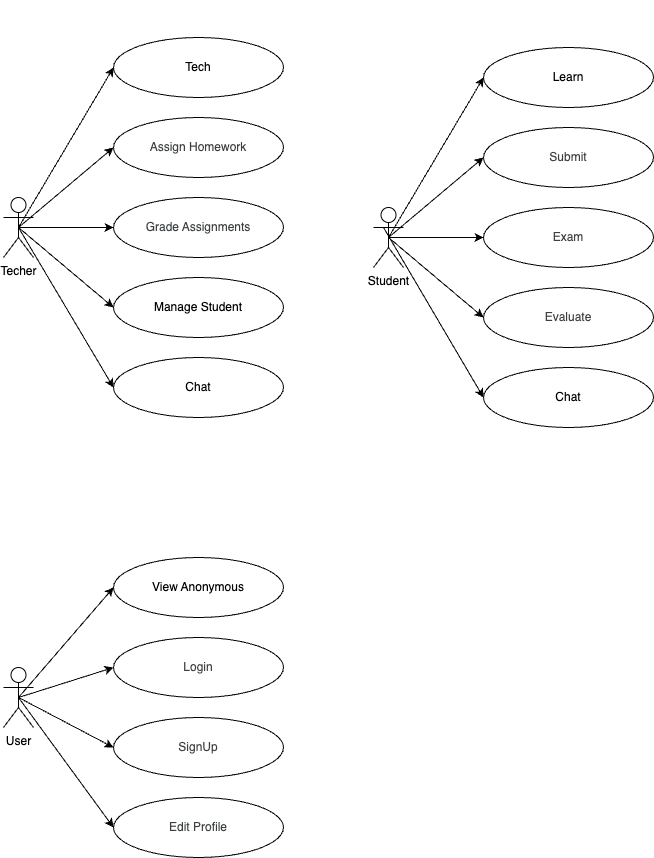

The diagram above was exported from draw.io. Its source (the exported page's mxGraphModel, read from the mxfile embedded in the PNG):
<mxGraphModel dx="1294" dy="837" grid="1" gridSize="10" guides="1" tooltips="1" connect="1" arrows="1" fold="1" page="1" pageScale="1" pageWidth="850" pageHeight="1100" math="0" shadow="0">
  <root>
    <mxCell id="0" />
    <mxCell id="1" parent="0" />
    <mxCell id="N8FdX_XCkr2h6nIqh9Bw-10" style="rounded=0;orthogonalLoop=1;jettySize=auto;html=1;exitX=0.5;exitY=0.5;exitDx=0;exitDy=0;exitPerimeter=0;entryX=0;entryY=0.5;entryDx=0;entryDy=0;" parent="1" source="N8FdX_XCkr2h6nIqh9Bw-1" target="N8FdX_XCkr2h6nIqh9Bw-2" edge="1">
      <mxGeometry relative="1" as="geometry" />
    </mxCell>
    <mxCell id="N8FdX_XCkr2h6nIqh9Bw-11" style="rounded=0;orthogonalLoop=1;jettySize=auto;html=1;exitX=0.5;exitY=0.5;exitDx=0;exitDy=0;exitPerimeter=0;entryX=0;entryY=0.5;entryDx=0;entryDy=0;" parent="1" source="N8FdX_XCkr2h6nIqh9Bw-1" target="N8FdX_XCkr2h6nIqh9Bw-4" edge="1">
      <mxGeometry relative="1" as="geometry" />
    </mxCell>
    <mxCell id="N8FdX_XCkr2h6nIqh9Bw-12" style="rounded=0;orthogonalLoop=1;jettySize=auto;html=1;exitX=0.5;exitY=0.5;exitDx=0;exitDy=0;exitPerimeter=0;entryX=0;entryY=0.5;entryDx=0;entryDy=0;" parent="1" source="N8FdX_XCkr2h6nIqh9Bw-1" target="N8FdX_XCkr2h6nIqh9Bw-9" edge="1">
      <mxGeometry relative="1" as="geometry" />
    </mxCell>
    <mxCell id="N8FdX_XCkr2h6nIqh9Bw-13" style="rounded=0;orthogonalLoop=1;jettySize=auto;html=1;exitX=0.5;exitY=0.5;exitDx=0;exitDy=0;exitPerimeter=0;entryX=0;entryY=0.5;entryDx=0;entryDy=0;" parent="1" source="N8FdX_XCkr2h6nIqh9Bw-1" target="N8FdX_XCkr2h6nIqh9Bw-3" edge="1">
      <mxGeometry relative="1" as="geometry" />
    </mxCell>
    <mxCell id="N8FdX_XCkr2h6nIqh9Bw-14" style="rounded=0;orthogonalLoop=1;jettySize=auto;html=1;exitX=0.5;exitY=0.5;exitDx=0;exitDy=0;exitPerimeter=0;entryX=0;entryY=0.5;entryDx=0;entryDy=0;" parent="1" source="N8FdX_XCkr2h6nIqh9Bw-1" target="N8FdX_XCkr2h6nIqh9Bw-6" edge="1">
      <mxGeometry relative="1" as="geometry" />
    </mxCell>
    <mxCell id="N8FdX_XCkr2h6nIqh9Bw-1" value="Techer" style="shape=umlActor;verticalLabelPosition=bottom;verticalAlign=top;html=1;outlineConnect=0;" parent="1" vertex="1">
      <mxGeometry x="100" y="250" width="30" height="60" as="geometry" />
    </mxCell>
    <mxCell id="N8FdX_XCkr2h6nIqh9Bw-2" value="Tech" style="ellipse;whiteSpace=wrap;html=1;" parent="1" vertex="1">
      <mxGeometry x="210" y="90" width="170" height="60" as="geometry" />
    </mxCell>
    <mxCell id="N8FdX_XCkr2h6nIqh9Bw-3" value="Manage Student" style="ellipse;whiteSpace=wrap;html=1;" parent="1" vertex="1">
      <mxGeometry x="210" y="330" width="170" height="60" as="geometry" />
    </mxCell>
    <mxCell id="N8FdX_XCkr2h6nIqh9Bw-4" value="&lt;span style=&quot;color: rgb(60, 64, 67); font-family: Roboto, RobotoDraft, Helvetica, Arial, sans-serif; text-align: start; white-space-collapse: preserve;&quot;&gt;&lt;font style=&quot;font-size: 12px;&quot;&gt;Assign Homework&lt;/font&gt;&lt;/span&gt;" style="ellipse;whiteSpace=wrap;html=1;fillColor=default;" parent="1" vertex="1">
      <mxGeometry x="210" y="170" width="170" height="60" as="geometry" />
    </mxCell>
    <mxCell id="N8FdX_XCkr2h6nIqh9Bw-6" value="Chat" style="ellipse;whiteSpace=wrap;html=1;fillColor=default;" parent="1" vertex="1">
      <mxGeometry x="210" y="410" width="170" height="60" as="geometry" />
    </mxCell>
    <mxCell id="N8FdX_XCkr2h6nIqh9Bw-8" style="edgeStyle=orthogonalEdgeStyle;rounded=0;orthogonalLoop=1;jettySize=auto;html=1;exitX=0.5;exitY=1;exitDx=0;exitDy=0;" parent="1" edge="1">
      <mxGeometry relative="1" as="geometry">
        <mxPoint x="665" y="60" as="sourcePoint" />
        <mxPoint x="665" y="60" as="targetPoint" />
      </mxGeometry>
    </mxCell>
    <mxCell id="N8FdX_XCkr2h6nIqh9Bw-9" value="&lt;span style=&quot;color: rgb(60, 64, 67); font-family: Roboto, RobotoDraft, Helvetica, Arial, sans-serif; text-align: start; white-space-collapse: preserve;&quot;&gt;&lt;font style=&quot;font-size: 12px;&quot;&gt;Grade Assignments&lt;/font&gt;&lt;/span&gt;" style="ellipse;whiteSpace=wrap;html=1;fillColor=default;" parent="1" vertex="1">
      <mxGeometry x="210" y="250" width="170" height="60" as="geometry" />
    </mxCell>
    <mxCell id="N8FdX_XCkr2h6nIqh9Bw-16" style="rounded=0;orthogonalLoop=1;jettySize=auto;html=1;exitX=0.5;exitY=0.5;exitDx=0;exitDy=0;exitPerimeter=0;entryX=0;entryY=0.5;entryDx=0;entryDy=0;" parent="1" source="N8FdX_XCkr2h6nIqh9Bw-21" target="N8FdX_XCkr2h6nIqh9Bw-22" edge="1">
      <mxGeometry relative="1" as="geometry" />
    </mxCell>
    <mxCell id="N8FdX_XCkr2h6nIqh9Bw-17" style="rounded=0;orthogonalLoop=1;jettySize=auto;html=1;exitX=0.5;exitY=0.5;exitDx=0;exitDy=0;exitPerimeter=0;entryX=0;entryY=0.5;entryDx=0;entryDy=0;" parent="1" source="N8FdX_XCkr2h6nIqh9Bw-21" target="N8FdX_XCkr2h6nIqh9Bw-24" edge="1">
      <mxGeometry relative="1" as="geometry" />
    </mxCell>
    <mxCell id="N8FdX_XCkr2h6nIqh9Bw-18" style="rounded=0;orthogonalLoop=1;jettySize=auto;html=1;exitX=0.5;exitY=0.5;exitDx=0;exitDy=0;exitPerimeter=0;entryX=0;entryY=0.5;entryDx=0;entryDy=0;" parent="1" source="N8FdX_XCkr2h6nIqh9Bw-21" target="N8FdX_XCkr2h6nIqh9Bw-27" edge="1">
      <mxGeometry relative="1" as="geometry" />
    </mxCell>
    <mxCell id="N8FdX_XCkr2h6nIqh9Bw-19" style="rounded=0;orthogonalLoop=1;jettySize=auto;html=1;exitX=0.5;exitY=0.5;exitDx=0;exitDy=0;exitPerimeter=0;entryX=0;entryY=0.5;entryDx=0;entryDy=0;" parent="1" source="N8FdX_XCkr2h6nIqh9Bw-21" target="N8FdX_XCkr2h6nIqh9Bw-23" edge="1">
      <mxGeometry relative="1" as="geometry" />
    </mxCell>
    <mxCell id="N8FdX_XCkr2h6nIqh9Bw-20" style="rounded=0;orthogonalLoop=1;jettySize=auto;html=1;entryX=0;entryY=0.5;entryDx=0;entryDy=0;" parent="1" target="N8FdX_XCkr2h6nIqh9Bw-25" edge="1">
      <mxGeometry relative="1" as="geometry">
        <mxPoint x="480" y="280" as="sourcePoint" />
      </mxGeometry>
    </mxCell>
    <mxCell id="N8FdX_XCkr2h6nIqh9Bw-21" value="Student" style="shape=umlActor;verticalLabelPosition=bottom;verticalAlign=top;html=1;outlineConnect=0;" parent="1" vertex="1">
      <mxGeometry x="470" y="260" width="30" height="60" as="geometry" />
    </mxCell>
    <mxCell id="N8FdX_XCkr2h6nIqh9Bw-22" value="Learn" style="ellipse;whiteSpace=wrap;html=1;" parent="1" vertex="1">
      <mxGeometry x="580" y="100" width="170" height="60" as="geometry" />
    </mxCell>
    <mxCell id="N8FdX_XCkr2h6nIqh9Bw-23" value="&lt;span style=&quot;color: rgb(60, 64, 67); font-family: Roboto, RobotoDraft, Helvetica, Arial, sans-serif; text-align: start; white-space-collapse: preserve;&quot;&gt;Evaluate&lt;/span&gt;" style="ellipse;whiteSpace=wrap;html=1;" parent="1" vertex="1">
      <mxGeometry x="580" y="340" width="170" height="60" as="geometry" />
    </mxCell>
    <mxCell id="N8FdX_XCkr2h6nIqh9Bw-24" value="&lt;span style=&quot;color: rgb(60, 64, 67); font-family: Roboto, RobotoDraft, Helvetica, Arial, sans-serif; text-align: start; white-space-collapse: preserve;&quot;&gt;&lt;font style=&quot;font-size: 12px;&quot;&gt;Submit&lt;/font&gt;&lt;/span&gt;" style="ellipse;whiteSpace=wrap;html=1;fillColor=default;" parent="1" vertex="1">
      <mxGeometry x="580" y="180" width="170" height="60" as="geometry" />
    </mxCell>
    <mxCell id="N8FdX_XCkr2h6nIqh9Bw-25" value="Chat" style="ellipse;whiteSpace=wrap;html=1;fillColor=default;" parent="1" vertex="1">
      <mxGeometry x="580" y="420" width="170" height="60" as="geometry" />
    </mxCell>
    <mxCell id="N8FdX_XCkr2h6nIqh9Bw-26" style="edgeStyle=orthogonalEdgeStyle;rounded=0;orthogonalLoop=1;jettySize=auto;html=1;exitX=0.5;exitY=1;exitDx=0;exitDy=0;" parent="1" source="N8FdX_XCkr2h6nIqh9Bw-25" target="N8FdX_XCkr2h6nIqh9Bw-25" edge="1">
      <mxGeometry relative="1" as="geometry" />
    </mxCell>
    <mxCell id="N8FdX_XCkr2h6nIqh9Bw-27" value="&lt;span style=&quot;color: rgb(60, 64, 67); font-family: Roboto, RobotoDraft, Helvetica, Arial, sans-serif; text-align: start; white-space-collapse: preserve;&quot;&gt;&lt;font style=&quot;font-size: 12px;&quot;&gt;Exam&lt;/font&gt;&lt;/span&gt;" style="ellipse;whiteSpace=wrap;html=1;fillColor=default;" parent="1" vertex="1">
      <mxGeometry x="580" y="260" width="170" height="60" as="geometry" />
    </mxCell>
    <mxCell id="faoJV1mVvos416lJsuju-1" style="rounded=0;orthogonalLoop=1;jettySize=auto;html=1;exitX=0.5;exitY=0.5;exitDx=0;exitDy=0;exitPerimeter=0;entryX=0;entryY=0.5;entryDx=0;entryDy=0;" parent="1" source="faoJV1mVvos416lJsuju-6" target="faoJV1mVvos416lJsuju-7" edge="1">
      <mxGeometry relative="1" as="geometry" />
    </mxCell>
    <mxCell id="faoJV1mVvos416lJsuju-2" style="rounded=0;orthogonalLoop=1;jettySize=auto;html=1;exitX=0.5;exitY=0.5;exitDx=0;exitDy=0;exitPerimeter=0;entryX=0;entryY=0.5;entryDx=0;entryDy=0;" parent="1" source="faoJV1mVvos416lJsuju-6" target="faoJV1mVvos416lJsuju-9" edge="1">
      <mxGeometry relative="1" as="geometry" />
    </mxCell>
    <mxCell id="faoJV1mVvos416lJsuju-3" style="rounded=0;orthogonalLoop=1;jettySize=auto;html=1;exitX=0.5;exitY=0.5;exitDx=0;exitDy=0;exitPerimeter=0;entryX=0;entryY=0.5;entryDx=0;entryDy=0;" parent="1" source="faoJV1mVvos416lJsuju-6" target="faoJV1mVvos416lJsuju-12" edge="1">
      <mxGeometry relative="1" as="geometry" />
    </mxCell>
    <mxCell id="faoJV1mVvos416lJsuju-6" value="User" style="shape=umlActor;verticalLabelPosition=bottom;verticalAlign=top;html=1;outlineConnect=0;" parent="1" vertex="1">
      <mxGeometry x="100" y="720" width="30" height="60" as="geometry" />
    </mxCell>
    <mxCell id="faoJV1mVvos416lJsuju-7" value="View Anonymous" style="ellipse;whiteSpace=wrap;html=1;" parent="1" vertex="1">
      <mxGeometry x="210" y="610" width="170" height="60" as="geometry" />
    </mxCell>
    <mxCell id="faoJV1mVvos416lJsuju-9" value="&lt;span style=&quot;color: rgb(60, 64, 67); font-family: Roboto, RobotoDraft, Helvetica, Arial, sans-serif; text-align: start; white-space-collapse: preserve;&quot;&gt;&lt;font style=&quot;font-size: 12px;&quot;&gt;Login&lt;/font&gt;&lt;/span&gt;" style="ellipse;whiteSpace=wrap;html=1;fillColor=default;" parent="1" vertex="1">
      <mxGeometry x="210" y="690" width="170" height="60" as="geometry" />
    </mxCell>
    <mxCell id="faoJV1mVvos416lJsuju-11" style="edgeStyle=orthogonalEdgeStyle;rounded=0;orthogonalLoop=1;jettySize=auto;html=1;exitX=0.5;exitY=1;exitDx=0;exitDy=0;" parent="1" edge="1">
      <mxGeometry relative="1" as="geometry">
        <mxPoint x="305" y="770" as="sourcePoint" />
        <mxPoint x="305" y="770" as="targetPoint" />
      </mxGeometry>
    </mxCell>
    <mxCell id="faoJV1mVvos416lJsuju-16" value="" style="rounded=0;orthogonalLoop=1;jettySize=auto;html=1;exitX=0.5;exitY=0.5;exitDx=0;exitDy=0;exitPerimeter=0;entryX=0;entryY=0.5;entryDx=0;entryDy=0;" parent="1" source="faoJV1mVvos416lJsuju-6" target="faoJV1mVvos416lJsuju-15" edge="1">
      <mxGeometry relative="1" as="geometry" />
    </mxCell>
    <mxCell id="faoJV1mVvos416lJsuju-12" value="&lt;span style=&quot;color: rgb(60, 64, 67); font-family: Roboto, RobotoDraft, Helvetica, Arial, sans-serif; text-align: start; white-space-collapse: preserve;&quot;&gt;&lt;font style=&quot;font-size: 12px;&quot;&gt;SignUp&lt;/font&gt;&lt;/span&gt;" style="ellipse;whiteSpace=wrap;html=1;fillColor=default;" parent="1" vertex="1">
      <mxGeometry x="210" y="770" width="170" height="60" as="geometry" />
    </mxCell>
    <mxCell id="faoJV1mVvos416lJsuju-15" value="&lt;div style=&quot;text-align: start;&quot;&gt;&lt;span style=&quot;background-color: initial; white-space-collapse: preserve;&quot;&gt;&lt;font face=&quot;Roboto, RobotoDraft, Helvetica, Arial, sans-serif&quot; color=&quot;#3c4043&quot;&gt;Edit Profile&lt;/font&gt;&lt;/span&gt;&lt;/div&gt;" style="ellipse;whiteSpace=wrap;html=1;fillColor=default;" parent="1" vertex="1">
      <mxGeometry x="210" y="850" width="170" height="60" as="geometry" />
    </mxCell>
  </root>
</mxGraphModel>